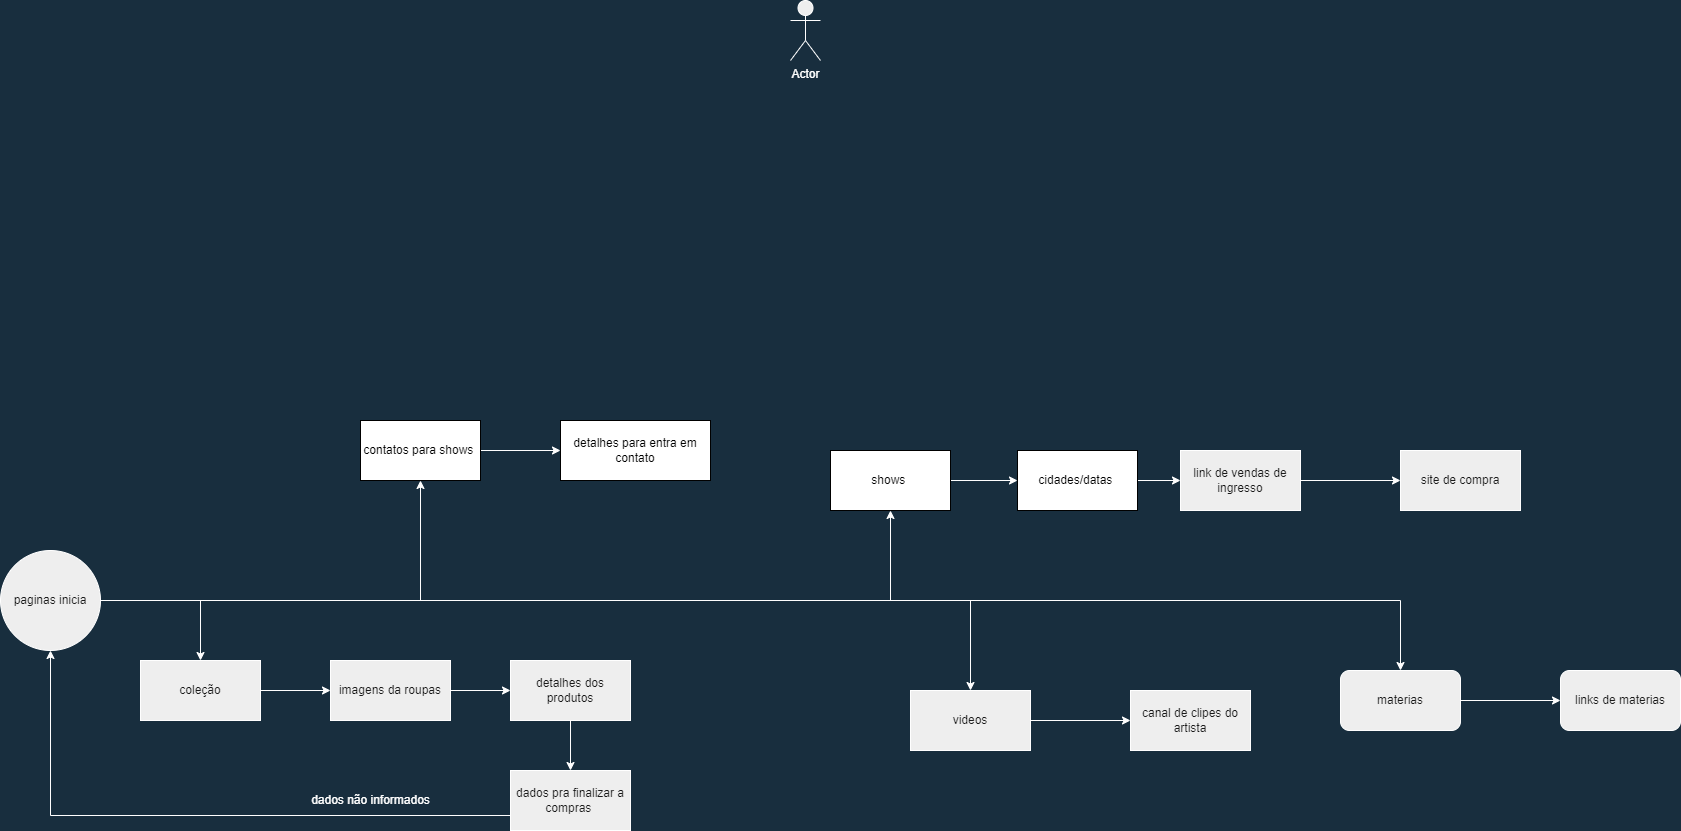

The diagram above was exported from draw.io. Its source (the exported page's mxGraphModel, read from the mxfile embedded in the PNG):
<mxGraphModel dx="2249" dy="1963" grid="1" gridSize="10" guides="1" tooltips="1" connect="1" arrows="1" fold="1" page="1" pageScale="1" pageWidth="827" pageHeight="1169" background="#182E3E" math="0" shadow="0">
  <root>
    <mxCell id="0" />
    <mxCell id="1" parent="0" />
    <mxCell id="pGlpwrJ1Dlcdv627KMkO-10" value="" style="edgeStyle=orthogonalEdgeStyle;rounded=0;orthogonalLoop=1;jettySize=auto;html=1;fontColor=#FFFFFF;strokeColor=#FFFFFF;" edge="1" parent="1" source="pGlpwrJ1Dlcdv627KMkO-6" target="pGlpwrJ1Dlcdv627KMkO-9">
      <mxGeometry relative="1" as="geometry">
        <Array as="points">
          <mxPoint x="700" y="10" />
        </Array>
      </mxGeometry>
    </mxCell>
    <mxCell id="pGlpwrJ1Dlcdv627KMkO-14" value="" style="edgeStyle=orthogonalEdgeStyle;rounded=0;orthogonalLoop=1;jettySize=auto;html=1;fontColor=#FFFFFF;strokeColor=#FFFFFF;" edge="1" parent="1" source="pGlpwrJ1Dlcdv627KMkO-6" target="pGlpwrJ1Dlcdv627KMkO-13">
      <mxGeometry relative="1" as="geometry" />
    </mxCell>
    <mxCell id="pGlpwrJ1Dlcdv627KMkO-16" value="" style="edgeStyle=orthogonalEdgeStyle;rounded=0;orthogonalLoop=1;jettySize=auto;html=1;fontColor=#FFFFFF;strokeColor=#FFFFFF;" edge="1" parent="1" source="pGlpwrJ1Dlcdv627KMkO-6" target="pGlpwrJ1Dlcdv627KMkO-15">
      <mxGeometry relative="1" as="geometry">
        <Array as="points" />
      </mxGeometry>
    </mxCell>
    <mxCell id="Nk8QZlIOghoYb0LzXu-U-2" value="" style="edgeStyle=orthogonalEdgeStyle;rounded=0;orthogonalLoop=1;jettySize=auto;html=1;fontColor=#FFFFFF;strokeColor=#FFFFFF;" edge="1" parent="1" source="pGlpwrJ1Dlcdv627KMkO-6" target="Nk8QZlIOghoYb0LzXu-U-1">
      <mxGeometry relative="1" as="geometry" />
    </mxCell>
    <mxCell id="pGlpwrJ1Dlcdv627KMkO-6" value="paginas inicia" style="ellipse;whiteSpace=wrap;html=1;aspect=fixed;fontColor=#1A1A1A;strokeColor=#FFFFFF;fillColor=#EEEEEE;" vertex="1" parent="1">
      <mxGeometry x="-190" y="-40" width="100" height="100" as="geometry" />
    </mxCell>
    <mxCell id="sAkClPKLoLmDAotBd1XT-5" value="" style="edgeStyle=orthogonalEdgeStyle;rounded=0;orthogonalLoop=1;jettySize=auto;html=1;fontColor=#FFFFFF;strokeColor=#FFFFFF;" edge="1" parent="1" source="pGlpwrJ1Dlcdv627KMkO-9" target="sAkClPKLoLmDAotBd1XT-4">
      <mxGeometry relative="1" as="geometry" />
    </mxCell>
    <mxCell id="pGlpwrJ1Dlcdv627KMkO-9" value="shows&amp;nbsp;" style="whiteSpace=wrap;html=1;" vertex="1" parent="1">
      <mxGeometry x="640" y="-140" width="120" height="60" as="geometry" />
    </mxCell>
    <mxCell id="sAkClPKLoLmDAotBd1XT-12" value="" style="edgeStyle=orthogonalEdgeStyle;rounded=0;orthogonalLoop=1;jettySize=auto;html=1;fontColor=#FFFFFF;strokeColor=#FFFFFF;" edge="1" parent="1" source="pGlpwrJ1Dlcdv627KMkO-11" target="sAkClPKLoLmDAotBd1XT-11">
      <mxGeometry relative="1" as="geometry" />
    </mxCell>
    <mxCell id="pGlpwrJ1Dlcdv627KMkO-11" value="videos" style="whiteSpace=wrap;html=1;fillColor=#EEEEEE;strokeColor=#FFFFFF;fontColor=#1A1A1A;" vertex="1" parent="1">
      <mxGeometry x="720" y="100" width="120" height="60" as="geometry" />
    </mxCell>
    <mxCell id="sAkClPKLoLmDAotBd1XT-14" value="" style="edgeStyle=orthogonalEdgeStyle;rounded=0;orthogonalLoop=1;jettySize=auto;html=1;fontColor=#FFFFFF;strokeColor=#FFFFFF;" edge="1" parent="1" source="pGlpwrJ1Dlcdv627KMkO-13" target="sAkClPKLoLmDAotBd1XT-13">
      <mxGeometry relative="1" as="geometry" />
    </mxCell>
    <mxCell id="pGlpwrJ1Dlcdv627KMkO-13" value="materias" style="rounded=1;whiteSpace=wrap;html=1;fillColor=#EEEEEE;strokeColor=#FFFFFF;fontColor=#1A1A1A;" vertex="1" parent="1">
      <mxGeometry x="1150" y="80" width="120" height="60" as="geometry" />
    </mxCell>
    <mxCell id="69YnU4jPtW9J-NDli06k-2" value="" style="edgeStyle=orthogonalEdgeStyle;rounded=0;orthogonalLoop=1;jettySize=auto;html=1;fontColor=#FFFFFF;strokeColor=#FFFFFF;" edge="1" parent="1" source="pGlpwrJ1Dlcdv627KMkO-15" target="69YnU4jPtW9J-NDli06k-1">
      <mxGeometry relative="1" as="geometry" />
    </mxCell>
    <mxCell id="pGlpwrJ1Dlcdv627KMkO-15" value="coleção" style="whiteSpace=wrap;html=1;fillColor=#EEEEEE;strokeColor=#FFFFFF;fontColor=#1A1A1A;" vertex="1" parent="1">
      <mxGeometry x="-50" y="70" width="120" height="60" as="geometry" />
    </mxCell>
    <mxCell id="zofJIIx8QK95UcEKSmY3-3" value="" style="edgeStyle=orthogonalEdgeStyle;rounded=0;orthogonalLoop=1;jettySize=auto;html=1;fontColor=#FFFFFF;strokeColor=#FFFFFF;exitX=1;exitY=0.5;exitDx=0;exitDy=0;" edge="1" parent="1" source="pGlpwrJ1Dlcdv627KMkO-6" target="pGlpwrJ1Dlcdv627KMkO-11">
      <mxGeometry relative="1" as="geometry">
        <mxPoint x="460" y="270" as="sourcePoint" />
        <mxPoint x="324" y="280" as="targetPoint" />
        <Array as="points">
          <mxPoint x="780" y="10" />
        </Array>
      </mxGeometry>
    </mxCell>
    <mxCell id="69YnU4jPtW9J-NDli06k-4" value="" style="edgeStyle=orthogonalEdgeStyle;rounded=0;orthogonalLoop=1;jettySize=auto;html=1;fontColor=#FFFFFF;strokeColor=#FFFFFF;" edge="1" parent="1" source="69YnU4jPtW9J-NDli06k-1" target="69YnU4jPtW9J-NDli06k-3">
      <mxGeometry relative="1" as="geometry" />
    </mxCell>
    <mxCell id="69YnU4jPtW9J-NDli06k-1" value="imagens da roupas" style="whiteSpace=wrap;html=1;fillColor=#EEEEEE;strokeColor=#FFFFFF;fontColor=#1A1A1A;" vertex="1" parent="1">
      <mxGeometry x="140" y="70" width="120" height="60" as="geometry" />
    </mxCell>
    <mxCell id="sAkClPKLoLmDAotBd1XT-3" value="" style="edgeStyle=orthogonalEdgeStyle;rounded=0;orthogonalLoop=1;jettySize=auto;html=1;fontColor=#FFFFFF;strokeColor=#FFFFFF;" edge="1" parent="1" source="69YnU4jPtW9J-NDli06k-3" target="sAkClPKLoLmDAotBd1XT-2">
      <mxGeometry relative="1" as="geometry" />
    </mxCell>
    <mxCell id="69YnU4jPtW9J-NDli06k-3" value="detalhes dos produtos" style="whiteSpace=wrap;html=1;fillColor=#EEEEEE;strokeColor=#FFFFFF;fontColor=#1A1A1A;" vertex="1" parent="1">
      <mxGeometry x="320" y="70" width="120" height="60" as="geometry" />
    </mxCell>
    <mxCell id="sAkClPKLoLmDAotBd1XT-2" value="dados pra finalizar a compras&amp;nbsp;" style="whiteSpace=wrap;html=1;fillColor=#EEEEEE;strokeColor=#FFFFFF;fontColor=#1A1A1A;" vertex="1" parent="1">
      <mxGeometry x="320" y="180" width="120" height="60" as="geometry" />
    </mxCell>
    <mxCell id="sAkClPKLoLmDAotBd1XT-7" value="" style="edgeStyle=orthogonalEdgeStyle;rounded=0;orthogonalLoop=1;jettySize=auto;html=1;fontColor=#FFFFFF;strokeColor=#FFFFFF;" edge="1" parent="1" source="sAkClPKLoLmDAotBd1XT-4" target="sAkClPKLoLmDAotBd1XT-6">
      <mxGeometry relative="1" as="geometry" />
    </mxCell>
    <mxCell id="sAkClPKLoLmDAotBd1XT-4" value="cidades/datas&amp;nbsp;" style="whiteSpace=wrap;html=1;" vertex="1" parent="1">
      <mxGeometry x="827" y="-140" width="120" height="60" as="geometry" />
    </mxCell>
    <mxCell id="sAkClPKLoLmDAotBd1XT-9" value="" style="edgeStyle=orthogonalEdgeStyle;rounded=0;orthogonalLoop=1;jettySize=auto;html=1;fontColor=#FFFFFF;strokeColor=#FFFFFF;" edge="1" parent="1" source="sAkClPKLoLmDAotBd1XT-6" target="sAkClPKLoLmDAotBd1XT-8">
      <mxGeometry relative="1" as="geometry" />
    </mxCell>
    <mxCell id="sAkClPKLoLmDAotBd1XT-6" value="link de vendas de ingresso" style="whiteSpace=wrap;html=1;fillColor=#EEEEEE;strokeColor=#FFFFFF;fontColor=#1A1A1A;" vertex="1" parent="1">
      <mxGeometry x="990" y="-140" width="120" height="60" as="geometry" />
    </mxCell>
    <mxCell id="sAkClPKLoLmDAotBd1XT-8" value="site de compra" style="whiteSpace=wrap;html=1;fillColor=#EEEEEE;strokeColor=#FFFFFF;fontColor=#1A1A1A;" vertex="1" parent="1">
      <mxGeometry x="1210" y="-140" width="120" height="60" as="geometry" />
    </mxCell>
    <mxCell id="sAkClPKLoLmDAotBd1XT-11" value="canal de clipes do artista" style="whiteSpace=wrap;html=1;fillColor=#EEEEEE;strokeColor=#FFFFFF;fontColor=#1A1A1A;" vertex="1" parent="1">
      <mxGeometry x="940" y="100" width="120" height="60" as="geometry" />
    </mxCell>
    <mxCell id="sAkClPKLoLmDAotBd1XT-13" value="links de materias" style="whiteSpace=wrap;html=1;fillColor=#EEEEEE;strokeColor=#FFFFFF;fontColor=#1A1A1A;rounded=1;" vertex="1" parent="1">
      <mxGeometry x="1370" y="80" width="120" height="60" as="geometry" />
    </mxCell>
    <mxCell id="Nk8QZlIOghoYb0LzXu-U-4" value="" style="edgeStyle=orthogonalEdgeStyle;rounded=0;orthogonalLoop=1;jettySize=auto;html=1;fontColor=#FFFFFF;strokeColor=#FFFFFF;" edge="1" parent="1" source="Nk8QZlIOghoYb0LzXu-U-1" target="Nk8QZlIOghoYb0LzXu-U-3">
      <mxGeometry relative="1" as="geometry" />
    </mxCell>
    <mxCell id="Nk8QZlIOghoYb0LzXu-U-1" value="contatos para shows&amp;nbsp;" style="whiteSpace=wrap;html=1;" vertex="1" parent="1">
      <mxGeometry x="170" y="-170" width="120" height="60" as="geometry" />
    </mxCell>
    <mxCell id="Nk8QZlIOghoYb0LzXu-U-3" value="detalhes para entra em contato" style="whiteSpace=wrap;html=1;" vertex="1" parent="1">
      <mxGeometry x="370" y="-170" width="150" height="60" as="geometry" />
    </mxCell>
    <mxCell id="R0-NcNnbCeTuXsHgz5kD-8" value="" style="edgeStyle=orthogonalEdgeStyle;rounded=0;orthogonalLoop=1;jettySize=auto;html=1;fontColor=#FFFFFF;strokeColor=#FFFFFF;exitX=0;exitY=0.75;exitDx=0;exitDy=0;" edge="1" parent="1" source="sAkClPKLoLmDAotBd1XT-2">
      <mxGeometry relative="1" as="geometry">
        <mxPoint x="-460" y="180" as="sourcePoint" />
        <mxPoint x="-140" y="60" as="targetPoint" />
      </mxGeometry>
    </mxCell>
    <mxCell id="R0-NcNnbCeTuXsHgz5kD-9" value="&lt;font color=&quot;#ffffff&quot;&gt;dados não informados&lt;/font&gt;" style="text;html=1;align=center;verticalAlign=middle;resizable=0;points=[];autosize=1;strokeColor=none;fillColor=none;fontColor=#1A1A1A;" vertex="1" parent="1">
      <mxGeometry x="110" y="195" width="140" height="30" as="geometry" />
    </mxCell>
    <mxCell id="R0-NcNnbCeTuXsHgz5kD-10" value="Actor" style="shape=umlActor;verticalLabelPosition=bottom;verticalAlign=top;html=1;outlineConnect=0;fontColor=#FFFFFF;strokeColor=#FFFFFF;fillColor=#EEEEEE;" vertex="1" parent="1">
      <mxGeometry x="600" y="-590" width="30" height="60" as="geometry" />
    </mxCell>
    <mxCell id="R0-NcNnbCeTuXsHgz5kD-11" style="edgeStyle=orthogonalEdgeStyle;rounded=0;orthogonalLoop=1;jettySize=auto;html=1;exitX=0.5;exitY=1;exitDx=0;exitDy=0;fontColor=#FFFFFF;strokeColor=#3333FF;fillColor=#e1d5e7;" edge="1" parent="1" source="pGlpwrJ1Dlcdv627KMkO-9" target="pGlpwrJ1Dlcdv627KMkO-9">
      <mxGeometry relative="1" as="geometry" />
    </mxCell>
  </root>
</mxGraphModel>